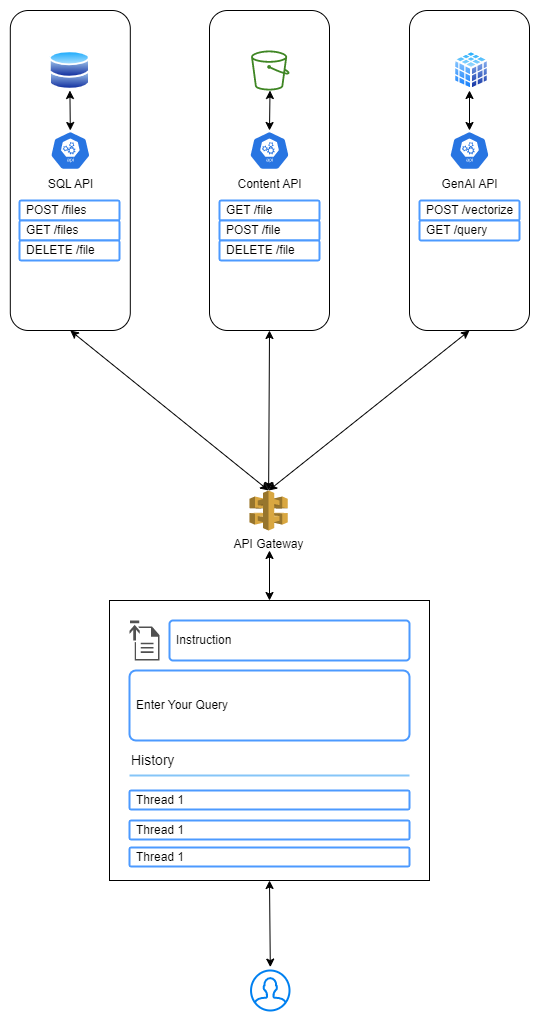

The diagram above was exported from draw.io. Its source (the exported page's mxGraphModel, read from the mxfile embedded in the PNG):
<mxGraphModel dx="1036" dy="629" grid="1" gridSize="10" guides="1" tooltips="1" connect="1" arrows="1" fold="1" page="1" pageScale="1" pageWidth="2336" pageHeight="1654" math="0" shadow="0">
  <root>
    <mxCell id="0" />
    <mxCell id="1" parent="0" />
    <mxCell id="Jhbk-T6yyRJ1bSmUcefI-27" value="" style="rounded=1;whiteSpace=wrap;html=1;" vertex="1" parent="1">
      <mxGeometry x="480" y="40" width="120" height="320" as="geometry" />
    </mxCell>
    <mxCell id="Jhbk-T6yyRJ1bSmUcefI-25" value="" style="rounded=1;whiteSpace=wrap;html=1;" vertex="1" parent="1">
      <mxGeometry x="80.81" y="40" width="120" height="320" as="geometry" />
    </mxCell>
    <mxCell id="Jhbk-T6yyRJ1bSmUcefI-2" value="SQL API" style="sketch=0;html=1;dashed=0;whitespace=wrap;fillColor=#2875E2;strokeColor=#ffffff;points=[[0.005,0.63,0],[0.1,0.2,0],[0.9,0.2,0],[0.5,0,0],[0.995,0.63,0],[0.72,0.99,0],[0.5,1,0],[0.28,0.99,0]];verticalLabelPosition=bottom;align=center;verticalAlign=top;shape=mxgraph.kubernetes.icon;prIcon=api" vertex="1" parent="1">
      <mxGeometry x="120.81" y="160" width="40" height="40" as="geometry" />
    </mxCell>
    <mxCell id="Jhbk-T6yyRJ1bSmUcefI-5" value="" style="image;aspect=fixed;perimeter=ellipsePerimeter;html=1;align=center;shadow=0;dashed=0;spacingTop=3;image=img/lib/active_directory/databases.svg;" vertex="1" parent="1">
      <mxGeometry x="120" y="80" width="40.81" height="40" as="geometry" />
    </mxCell>
    <mxCell id="Jhbk-T6yyRJ1bSmUcefI-8" value="" style="endArrow=classic;startArrow=classic;html=1;rounded=0;entryX=0.5;entryY=1;entryDx=0;entryDy=0;exitX=0.5;exitY=0;exitDx=0;exitDy=0;exitPerimeter=0;" edge="1" parent="1" source="Jhbk-T6yyRJ1bSmUcefI-2" target="Jhbk-T6yyRJ1bSmUcefI-5">
      <mxGeometry width="50" height="50" relative="1" as="geometry">
        <mxPoint x="500" y="350" as="sourcePoint" />
        <mxPoint x="550" y="300" as="targetPoint" />
      </mxGeometry>
    </mxCell>
    <mxCell id="Jhbk-T6yyRJ1bSmUcefI-13" value="POST /files" style="rounded=1;arcSize=9;align=left;spacingLeft=5;strokeColor=#4C9AFF;html=1;strokeWidth=2;fontSize=12" vertex="1" parent="1">
      <mxGeometry x="90" y="230" width="100" height="20" as="geometry" />
    </mxCell>
    <mxCell id="Jhbk-T6yyRJ1bSmUcefI-14" value="GET /files" style="rounded=1;arcSize=9;align=left;spacingLeft=5;strokeColor=#4C9AFF;html=1;strokeWidth=2;fontSize=12" vertex="1" parent="1">
      <mxGeometry x="90" y="250" width="100" height="20" as="geometry" />
    </mxCell>
    <mxCell id="Jhbk-T6yyRJ1bSmUcefI-16" value="DELETE /file" style="rounded=1;arcSize=9;align=left;spacingLeft=5;strokeColor=#4C9AFF;html=1;strokeWidth=2;fontSize=12" vertex="1" parent="1">
      <mxGeometry x="90" y="270" width="100" height="20" as="geometry" />
    </mxCell>
    <mxCell id="Jhbk-T6yyRJ1bSmUcefI-26" value="" style="rounded=1;whiteSpace=wrap;html=1;" vertex="1" parent="1">
      <mxGeometry x="280" y="40" width="120" height="320" as="geometry" />
    </mxCell>
    <mxCell id="Jhbk-T6yyRJ1bSmUcefI-3" value="Content API" style="sketch=0;html=1;dashed=0;whitespace=wrap;fillColor=#2875E2;strokeColor=#ffffff;points=[[0.005,0.63,0],[0.1,0.2,0],[0.9,0.2,0],[0.5,0,0],[0.995,0.63,0],[0.72,0.99,0],[0.5,1,0],[0.28,0.99,0]];verticalLabelPosition=bottom;align=center;verticalAlign=top;shape=mxgraph.kubernetes.icon;prIcon=api" vertex="1" parent="1">
      <mxGeometry x="320" y="160" width="40" height="40" as="geometry" />
    </mxCell>
    <mxCell id="Jhbk-T6yyRJ1bSmUcefI-7" value="" style="sketch=0;outlineConnect=0;fontColor=#232F3E;gradientColor=none;fillColor=#3F8624;strokeColor=none;dashed=0;verticalLabelPosition=bottom;verticalAlign=top;align=center;html=1;fontSize=12;fontStyle=0;aspect=fixed;pointerEvents=1;shape=mxgraph.aws4.bucket;" vertex="1" parent="1">
      <mxGeometry x="321.53999999999996" y="80" width="38.46" height="40" as="geometry" />
    </mxCell>
    <mxCell id="Jhbk-T6yyRJ1bSmUcefI-9" value="" style="endArrow=classic;startArrow=classic;html=1;rounded=0;exitX=0.5;exitY=0;exitDx=0;exitDy=0;exitPerimeter=0;" edge="1" parent="1" source="Jhbk-T6yyRJ1bSmUcefI-3" target="Jhbk-T6yyRJ1bSmUcefI-7">
      <mxGeometry width="50" height="50" relative="1" as="geometry">
        <mxPoint x="500" y="350" as="sourcePoint" />
        <mxPoint x="340" y="130" as="targetPoint" />
      </mxGeometry>
    </mxCell>
    <mxCell id="Jhbk-T6yyRJ1bSmUcefI-17" value="GET /file" style="rounded=1;arcSize=9;align=left;spacingLeft=5;strokeColor=#4C9AFF;html=1;strokeWidth=2;fontSize=12" vertex="1" parent="1">
      <mxGeometry x="290" y="230" width="100" height="20" as="geometry" />
    </mxCell>
    <mxCell id="Jhbk-T6yyRJ1bSmUcefI-18" value="POST /file" style="rounded=1;arcSize=9;align=left;spacingLeft=5;strokeColor=#4C9AFF;html=1;strokeWidth=2;fontSize=12" vertex="1" parent="1">
      <mxGeometry x="290" y="250" width="100" height="20" as="geometry" />
    </mxCell>
    <mxCell id="Jhbk-T6yyRJ1bSmUcefI-19" value="DELETE /file" style="rounded=1;arcSize=9;align=left;spacingLeft=5;strokeColor=#4C9AFF;html=1;strokeWidth=2;fontSize=12" vertex="1" parent="1">
      <mxGeometry x="290" y="270" width="100" height="20" as="geometry" />
    </mxCell>
    <mxCell id="Jhbk-T6yyRJ1bSmUcefI-4" value="GenAI API" style="sketch=0;html=1;dashed=0;whitespace=wrap;fillColor=#2875E2;strokeColor=#ffffff;points=[[0.005,0.63,0],[0.1,0.2,0],[0.9,0.2,0],[0.5,0,0],[0.995,0.63,0],[0.72,0.99,0],[0.5,1,0],[0.28,0.99,0]];verticalLabelPosition=bottom;align=center;verticalAlign=top;shape=mxgraph.kubernetes.icon;prIcon=api" vertex="1" parent="1">
      <mxGeometry x="520" y="160" width="40" height="40" as="geometry" />
    </mxCell>
    <mxCell id="Jhbk-T6yyRJ1bSmUcefI-6" value="" style="image;aspect=fixed;perimeter=ellipsePerimeter;html=1;align=center;shadow=0;dashed=0;spacingTop=3;image=img/lib/active_directory/database_cube.svg;" vertex="1" parent="1">
      <mxGeometry x="524" y="80" width="36" height="40" as="geometry" />
    </mxCell>
    <mxCell id="Jhbk-T6yyRJ1bSmUcefI-11" value="" style="endArrow=classic;startArrow=classic;html=1;rounded=0;entryX=0.5;entryY=0;entryDx=0;entryDy=0;entryPerimeter=0;" edge="1" parent="1" target="Jhbk-T6yyRJ1bSmUcefI-4">
      <mxGeometry width="50" height="50" relative="1" as="geometry">
        <mxPoint x="540" y="120" as="sourcePoint" />
        <mxPoint x="550" y="300" as="targetPoint" />
      </mxGeometry>
    </mxCell>
    <mxCell id="Jhbk-T6yyRJ1bSmUcefI-21" value="POST /vectorize" style="rounded=1;arcSize=9;align=left;spacingLeft=5;strokeColor=#4C9AFF;html=1;strokeWidth=2;fontSize=12" vertex="1" parent="1">
      <mxGeometry x="490" y="230" width="100" height="20" as="geometry" />
    </mxCell>
    <mxCell id="Jhbk-T6yyRJ1bSmUcefI-22" value="GET /query" style="rounded=1;arcSize=9;align=left;spacingLeft=5;strokeColor=#4C9AFF;html=1;strokeWidth=2;fontSize=12" vertex="1" parent="1">
      <mxGeometry x="490" y="250" width="100" height="20" as="geometry" />
    </mxCell>
    <mxCell id="Jhbk-T6yyRJ1bSmUcefI-28" value="API Gateway" style="outlineConnect=0;dashed=0;verticalLabelPosition=bottom;verticalAlign=top;align=center;html=1;shape=mxgraph.aws3.api_gateway;fillColor=#D9A741;gradientColor=none;" vertex="1" parent="1">
      <mxGeometry x="320" y="520" width="38.25" height="40" as="geometry" />
    </mxCell>
    <mxCell id="Jhbk-T6yyRJ1bSmUcefI-29" value="" style="endArrow=classic;startArrow=classic;html=1;rounded=0;entryX=0.5;entryY=1;entryDx=0;entryDy=0;exitX=0.5;exitY=0;exitDx=0;exitDy=0;exitPerimeter=0;" edge="1" parent="1" source="Jhbk-T6yyRJ1bSmUcefI-28" target="Jhbk-T6yyRJ1bSmUcefI-25">
      <mxGeometry width="50" height="50" relative="1" as="geometry">
        <mxPoint x="500" y="550" as="sourcePoint" />
        <mxPoint x="550" y="500" as="targetPoint" />
      </mxGeometry>
    </mxCell>
    <mxCell id="Jhbk-T6yyRJ1bSmUcefI-30" value="" style="endArrow=classic;startArrow=classic;html=1;rounded=0;entryX=0.5;entryY=1;entryDx=0;entryDy=0;exitX=0.5;exitY=0;exitDx=0;exitDy=0;exitPerimeter=0;" edge="1" parent="1" source="Jhbk-T6yyRJ1bSmUcefI-28" target="Jhbk-T6yyRJ1bSmUcefI-26">
      <mxGeometry width="50" height="50" relative="1" as="geometry">
        <mxPoint x="500" y="550" as="sourcePoint" />
        <mxPoint x="370" y="420" as="targetPoint" />
      </mxGeometry>
    </mxCell>
    <mxCell id="Jhbk-T6yyRJ1bSmUcefI-31" value="" style="endArrow=classic;startArrow=classic;html=1;rounded=0;entryX=0.5;entryY=1;entryDx=0;entryDy=0;exitX=0.5;exitY=0;exitDx=0;exitDy=0;exitPerimeter=0;" edge="1" parent="1" source="Jhbk-T6yyRJ1bSmUcefI-28" target="Jhbk-T6yyRJ1bSmUcefI-27">
      <mxGeometry width="50" height="50" relative="1" as="geometry">
        <mxPoint x="500" y="550" as="sourcePoint" />
        <mxPoint x="550" y="500" as="targetPoint" />
      </mxGeometry>
    </mxCell>
    <mxCell id="Jhbk-T6yyRJ1bSmUcefI-47" value="" style="rounded=0;whiteSpace=wrap;html=1;" vertex="1" parent="1">
      <mxGeometry x="180" y="630" width="320" height="280" as="geometry" />
    </mxCell>
    <mxCell id="Jhbk-T6yyRJ1bSmUcefI-32" value="" style="sketch=0;pointerEvents=1;shadow=0;dashed=0;html=1;strokeColor=none;fillColor=#505050;labelPosition=center;verticalLabelPosition=bottom;verticalAlign=top;outlineConnect=0;align=center;shape=mxgraph.office.concepts.upload;fontColor=#000000;" vertex="1" parent="1">
      <mxGeometry x="200" y="650" width="30" height="40" as="geometry" />
    </mxCell>
    <mxCell id="Jhbk-T6yyRJ1bSmUcefI-34" value="Instruction" style="rounded=1;arcSize=9;align=left;spacingLeft=5;strokeColor=#4C9AFF;html=1;strokeWidth=2;fontSize=12" vertex="1" parent="1">
      <mxGeometry x="240" y="650" width="240" height="40" as="geometry" />
    </mxCell>
    <mxCell id="Jhbk-T6yyRJ1bSmUcefI-36" value="Enter Your Query" style="rounded=1;arcSize=9;align=left;spacingLeft=5;strokeColor=#4C9AFF;html=1;strokeWidth=2;fontSize=12" vertex="1" parent="1">
      <mxGeometry x="200" y="700" width="280" height="70" as="geometry" />
    </mxCell>
    <mxCell id="Jhbk-T6yyRJ1bSmUcefI-38" value="Thread 1" style="rounded=1;arcSize=9;align=left;spacingLeft=5;strokeColor=#4C9AFF;html=1;strokeWidth=2;fontSize=12" vertex="1" parent="1">
      <mxGeometry x="200" y="820" width="280" height="19" as="geometry" />
    </mxCell>
    <mxCell id="Jhbk-T6yyRJ1bSmUcefI-39" value="Thread 1" style="rounded=1;arcSize=9;align=left;spacingLeft=5;strokeColor=#4C9AFF;html=1;strokeWidth=2;fontSize=12" vertex="1" parent="1">
      <mxGeometry x="200" y="850" width="280" height="19" as="geometry" />
    </mxCell>
    <mxCell id="Jhbk-T6yyRJ1bSmUcefI-40" value="Thread 1" style="rounded=1;arcSize=9;align=left;spacingLeft=5;strokeColor=#4C9AFF;html=1;strokeWidth=2;fontSize=12" vertex="1" parent="1">
      <mxGeometry x="200" y="877" width="280" height="19" as="geometry" />
    </mxCell>
    <mxCell id="Jhbk-T6yyRJ1bSmUcefI-44" value="History" style="text;fontSize=14;verticalAlign=middle;strokeColor=none;fillColor=none;whiteSpace=wrap;html=1;" vertex="1" parent="1">
      <mxGeometry x="200" y="775" width="280" height="30" as="geometry" />
    </mxCell>
    <mxCell id="Jhbk-T6yyRJ1bSmUcefI-45" value="" style="dashed=0;shape=line;strokeWidth=2;noLabel=1;strokeColor=#0C8CF2;opacity=50;" vertex="1" parent="1">
      <mxGeometry x="200" y="800" width="280" height="10" as="geometry" />
    </mxCell>
    <mxCell id="Jhbk-T6yyRJ1bSmUcefI-48" value="" style="endArrow=classic;startArrow=classic;html=1;rounded=0;exitX=0.5;exitY=0;exitDx=0;exitDy=0;" edge="1" parent="1" source="Jhbk-T6yyRJ1bSmUcefI-47">
      <mxGeometry width="50" height="50" relative="1" as="geometry">
        <mxPoint x="500" y="750" as="sourcePoint" />
        <mxPoint x="340" y="580" as="targetPoint" />
      </mxGeometry>
    </mxCell>
    <mxCell id="Jhbk-T6yyRJ1bSmUcefI-49" value="" style="html=1;verticalLabelPosition=bottom;align=center;labelBackgroundColor=#ffffff;verticalAlign=top;strokeWidth=2;strokeColor=#0080F0;shadow=0;dashed=0;shape=mxgraph.ios7.icons.user;" vertex="1" parent="1">
      <mxGeometry x="321.54" y="1000" width="38.46" height="40" as="geometry" />
    </mxCell>
    <mxCell id="Jhbk-T6yyRJ1bSmUcefI-50" value="" style="endArrow=classic;startArrow=classic;html=1;rounded=0;entryX=0.5;entryY=1;entryDx=0;entryDy=0;exitX=0.501;exitY=-0.085;exitDx=0;exitDy=0;exitPerimeter=0;" edge="1" parent="1" source="Jhbk-T6yyRJ1bSmUcefI-49" target="Jhbk-T6yyRJ1bSmUcefI-47">
      <mxGeometry width="50" height="50" relative="1" as="geometry">
        <mxPoint x="500" y="950" as="sourcePoint" />
        <mxPoint x="550" y="900" as="targetPoint" />
      </mxGeometry>
    </mxCell>
  </root>
</mxGraphModel>